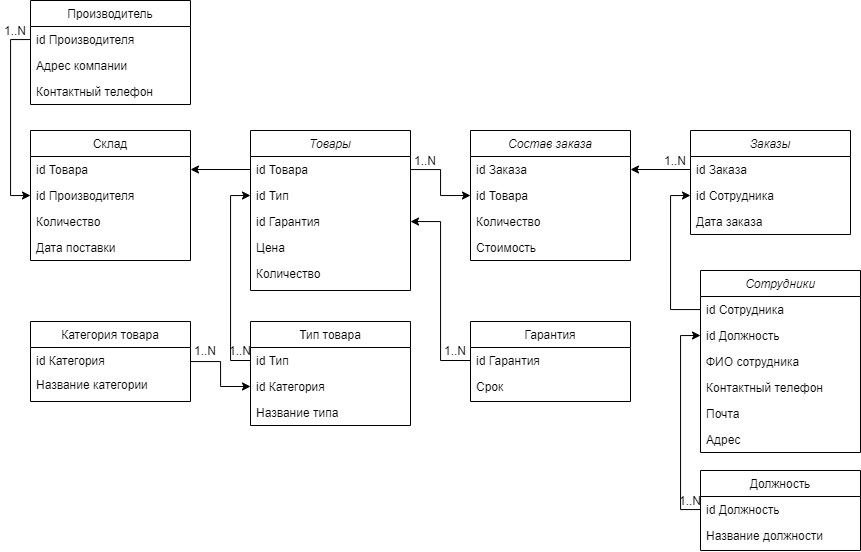

The diagram above was exported from draw.io. Its source (the exported page's mxGraphModel, read from the mxfile embedded in the PNG):
<mxGraphModel dx="1221" dy="1744" grid="1" gridSize="10" guides="1" tooltips="1" connect="1" arrows="1" fold="1" page="1" pageScale="1" pageWidth="827" pageHeight="1169" math="0" shadow="0">
  <root>
    <mxCell id="WIyWlLk6GJQsqaUBKTNV-0" />
    <mxCell id="WIyWlLk6GJQsqaUBKTNV-1" parent="WIyWlLk6GJQsqaUBKTNV-0" />
    <mxCell id="zkfFHV4jXpPFQw0GAbJ--0" value="Товары" style="swimlane;fontStyle=2;align=center;verticalAlign=top;childLayout=stackLayout;horizontal=1;startSize=26;horizontalStack=0;resizeParent=1;resizeLast=0;collapsible=1;marginBottom=0;rounded=0;shadow=0;strokeWidth=1;" parent="WIyWlLk6GJQsqaUBKTNV-1" vertex="1">
      <mxGeometry x="290" y="120" width="160" height="160" as="geometry">
        <mxRectangle x="230" y="140" width="160" height="26" as="alternateBounds" />
      </mxGeometry>
    </mxCell>
    <mxCell id="zkfFHV4jXpPFQw0GAbJ--1" value="id Товара" style="text;align=left;verticalAlign=top;spacingLeft=4;spacingRight=4;overflow=hidden;rotatable=0;points=[[0,0.5],[1,0.5]];portConstraint=eastwest;" parent="zkfFHV4jXpPFQw0GAbJ--0" vertex="1">
      <mxGeometry y="26" width="160" height="26" as="geometry" />
    </mxCell>
    <mxCell id="zkfFHV4jXpPFQw0GAbJ--2" value="id Тип" style="text;align=left;verticalAlign=top;spacingLeft=4;spacingRight=4;overflow=hidden;rotatable=0;points=[[0,0.5],[1,0.5]];portConstraint=eastwest;rounded=0;shadow=0;html=0;" parent="zkfFHV4jXpPFQw0GAbJ--0" vertex="1">
      <mxGeometry y="52" width="160" height="26" as="geometry" />
    </mxCell>
    <mxCell id="QzdSPq2U7iWoZfXn7tze-57" value="id Гарантия" style="text;align=left;verticalAlign=top;spacingLeft=4;spacingRight=4;overflow=hidden;rotatable=0;points=[[0,0.5],[1,0.5]];portConstraint=eastwest;rounded=0;shadow=0;html=0;" parent="zkfFHV4jXpPFQw0GAbJ--0" vertex="1">
      <mxGeometry y="78" width="160" height="26" as="geometry" />
    </mxCell>
    <mxCell id="QzdSPq2U7iWoZfXn7tze-10" value="Цена" style="text;align=left;verticalAlign=top;spacingLeft=4;spacingRight=4;overflow=hidden;rotatable=0;points=[[0,0.5],[1,0.5]];portConstraint=eastwest;rounded=0;shadow=0;html=0;" parent="zkfFHV4jXpPFQw0GAbJ--0" vertex="1">
      <mxGeometry y="104" width="160" height="26" as="geometry" />
    </mxCell>
    <mxCell id="QzdSPq2U7iWoZfXn7tze-11" value="Количество" style="text;align=left;verticalAlign=top;spacingLeft=4;spacingRight=4;overflow=hidden;rotatable=0;points=[[0,0.5],[1,0.5]];portConstraint=eastwest;rounded=0;shadow=0;html=0;" parent="zkfFHV4jXpPFQw0GAbJ--0" vertex="1">
      <mxGeometry y="130" width="160" height="30" as="geometry" />
    </mxCell>
    <mxCell id="zkfFHV4jXpPFQw0GAbJ--6" value="Тип товара" style="swimlane;fontStyle=0;align=center;verticalAlign=top;childLayout=stackLayout;horizontal=1;startSize=26;horizontalStack=0;resizeParent=1;resizeLast=0;collapsible=1;marginBottom=0;rounded=0;shadow=0;strokeWidth=1;" parent="WIyWlLk6GJQsqaUBKTNV-1" vertex="1">
      <mxGeometry x="290" y="311" width="160" height="104" as="geometry">
        <mxRectangle x="130" y="380" width="160" height="26" as="alternateBounds" />
      </mxGeometry>
    </mxCell>
    <mxCell id="zkfFHV4jXpPFQw0GAbJ--7" value="id Тип" style="text;align=left;verticalAlign=top;spacingLeft=4;spacingRight=4;overflow=hidden;rotatable=0;points=[[0,0.5],[1,0.5]];portConstraint=eastwest;" parent="zkfFHV4jXpPFQw0GAbJ--6" vertex="1">
      <mxGeometry y="26" width="160" height="26" as="geometry" />
    </mxCell>
    <mxCell id="zkfFHV4jXpPFQw0GAbJ--8" value="id Категория" style="text;align=left;verticalAlign=top;spacingLeft=4;spacingRight=4;overflow=hidden;rotatable=0;points=[[0,0.5],[1,0.5]];portConstraint=eastwest;rounded=0;shadow=0;html=0;" parent="zkfFHV4jXpPFQw0GAbJ--6" vertex="1">
      <mxGeometry y="52" width="160" height="26" as="geometry" />
    </mxCell>
    <mxCell id="QzdSPq2U7iWoZfXn7tze-18" value="Название типа" style="text;align=left;verticalAlign=top;spacingLeft=4;spacingRight=4;overflow=hidden;rotatable=0;points=[[0,0.5],[1,0.5]];portConstraint=eastwest;rounded=0;shadow=0;html=0;" parent="zkfFHV4jXpPFQw0GAbJ--6" vertex="1">
      <mxGeometry y="78" width="160" height="26" as="geometry" />
    </mxCell>
    <mxCell id="zkfFHV4jXpPFQw0GAbJ--13" value="Производитель" style="swimlane;fontStyle=0;align=center;verticalAlign=top;childLayout=stackLayout;horizontal=1;startSize=26;horizontalStack=0;resizeParent=1;resizeLast=0;collapsible=1;marginBottom=0;rounded=0;shadow=0;strokeWidth=1;" parent="WIyWlLk6GJQsqaUBKTNV-1" vertex="1">
      <mxGeometry x="70" y="-10" width="160" height="104" as="geometry">
        <mxRectangle x="340" y="380" width="170" height="26" as="alternateBounds" />
      </mxGeometry>
    </mxCell>
    <mxCell id="zkfFHV4jXpPFQw0GAbJ--14" value="id Производителя" style="text;align=left;verticalAlign=top;spacingLeft=4;spacingRight=4;overflow=hidden;rotatable=0;points=[[0,0.5],[1,0.5]];portConstraint=eastwest;" parent="zkfFHV4jXpPFQw0GAbJ--13" vertex="1">
      <mxGeometry y="26" width="160" height="26" as="geometry" />
    </mxCell>
    <mxCell id="QzdSPq2U7iWoZfXn7tze-16" value="Адрес компании" style="text;align=left;verticalAlign=top;spacingLeft=4;spacingRight=4;overflow=hidden;rotatable=0;points=[[0,0.5],[1,0.5]];portConstraint=eastwest;" parent="zkfFHV4jXpPFQw0GAbJ--13" vertex="1">
      <mxGeometry y="52" width="160" height="26" as="geometry" />
    </mxCell>
    <mxCell id="QzdSPq2U7iWoZfXn7tze-17" value="Контактный телефон" style="text;align=left;verticalAlign=top;spacingLeft=4;spacingRight=4;overflow=hidden;rotatable=0;points=[[0,0.5],[1,0.5]];portConstraint=eastwest;" parent="zkfFHV4jXpPFQw0GAbJ--13" vertex="1">
      <mxGeometry y="78" width="160" height="26" as="geometry" />
    </mxCell>
    <mxCell id="zkfFHV4jXpPFQw0GAbJ--17" value="Склад" style="swimlane;fontStyle=0;align=center;verticalAlign=top;childLayout=stackLayout;horizontal=1;startSize=26;horizontalStack=0;resizeParent=1;resizeLast=0;collapsible=1;marginBottom=0;rounded=0;shadow=0;strokeWidth=1;" parent="WIyWlLk6GJQsqaUBKTNV-1" vertex="1">
      <mxGeometry x="70" y="120" width="160" height="130" as="geometry">
        <mxRectangle x="550" y="140" width="160" height="26" as="alternateBounds" />
      </mxGeometry>
    </mxCell>
    <mxCell id="zkfFHV4jXpPFQw0GAbJ--18" value="id Товара" style="text;align=left;verticalAlign=top;spacingLeft=4;spacingRight=4;overflow=hidden;rotatable=0;points=[[0,0.5],[1,0.5]];portConstraint=eastwest;" parent="zkfFHV4jXpPFQw0GAbJ--17" vertex="1">
      <mxGeometry y="26" width="160" height="26" as="geometry" />
    </mxCell>
    <mxCell id="zkfFHV4jXpPFQw0GAbJ--19" value="id Производителя" style="text;align=left;verticalAlign=top;spacingLeft=4;spacingRight=4;overflow=hidden;rotatable=0;points=[[0,0.5],[1,0.5]];portConstraint=eastwest;rounded=0;shadow=0;html=0;" parent="zkfFHV4jXpPFQw0GAbJ--17" vertex="1">
      <mxGeometry y="52" width="160" height="26" as="geometry" />
    </mxCell>
    <mxCell id="zkfFHV4jXpPFQw0GAbJ--20" value="Количество" style="text;align=left;verticalAlign=top;spacingLeft=4;spacingRight=4;overflow=hidden;rotatable=0;points=[[0,0.5],[1,0.5]];portConstraint=eastwest;rounded=0;shadow=0;html=0;" parent="zkfFHV4jXpPFQw0GAbJ--17" vertex="1">
      <mxGeometry y="78" width="160" height="26" as="geometry" />
    </mxCell>
    <mxCell id="zkfFHV4jXpPFQw0GAbJ--21" value="Дата поставки" style="text;align=left;verticalAlign=top;spacingLeft=4;spacingRight=4;overflow=hidden;rotatable=0;points=[[0,0.5],[1,0.5]];portConstraint=eastwest;rounded=0;shadow=0;html=0;" parent="zkfFHV4jXpPFQw0GAbJ--17" vertex="1">
      <mxGeometry y="104" width="160" height="26" as="geometry" />
    </mxCell>
    <mxCell id="kYts4U6VokHri7SNB3_k-19" style="edgeStyle=orthogonalEdgeStyle;rounded=0;orthogonalLoop=1;jettySize=auto;html=1;" edge="1" parent="WIyWlLk6GJQsqaUBKTNV-1" source="QzdSPq2U7iWoZfXn7tze-19" target="zkfFHV4jXpPFQw0GAbJ--8">
      <mxGeometry relative="1" as="geometry" />
    </mxCell>
    <mxCell id="QzdSPq2U7iWoZfXn7tze-19" value="Категория товара" style="swimlane;fontStyle=0;align=center;verticalAlign=top;childLayout=stackLayout;horizontal=1;startSize=26;horizontalStack=0;resizeParent=1;resizeLast=0;collapsible=1;marginBottom=0;rounded=0;shadow=0;strokeWidth=1;" parent="WIyWlLk6GJQsqaUBKTNV-1" vertex="1">
      <mxGeometry x="70" y="311" width="160" height="80" as="geometry">
        <mxRectangle x="130" y="380" width="160" height="26" as="alternateBounds" />
      </mxGeometry>
    </mxCell>
    <mxCell id="QzdSPq2U7iWoZfXn7tze-21" value="id Категория" style="text;align=left;verticalAlign=top;spacingLeft=4;spacingRight=4;overflow=hidden;rotatable=0;points=[[0,0.5],[1,0.5]];portConstraint=eastwest;rounded=0;shadow=0;html=0;" parent="QzdSPq2U7iWoZfXn7tze-19" vertex="1">
      <mxGeometry y="26" width="160" height="24" as="geometry" />
    </mxCell>
    <mxCell id="QzdSPq2U7iWoZfXn7tze-22" value="Название категории&#10;" style="text;align=left;verticalAlign=top;spacingLeft=4;spacingRight=4;overflow=hidden;rotatable=0;points=[[0,0.5],[1,0.5]];portConstraint=eastwest;rounded=0;shadow=0;html=0;" parent="QzdSPq2U7iWoZfXn7tze-19" vertex="1">
      <mxGeometry y="50" width="160" height="30" as="geometry" />
    </mxCell>
    <mxCell id="QzdSPq2U7iWoZfXn7tze-23" value="Состав заказа" style="swimlane;fontStyle=2;align=center;verticalAlign=top;childLayout=stackLayout;horizontal=1;startSize=26;horizontalStack=0;resizeParent=1;resizeLast=0;collapsible=1;marginBottom=0;rounded=0;shadow=0;strokeWidth=1;" parent="WIyWlLk6GJQsqaUBKTNV-1" vertex="1">
      <mxGeometry x="510" y="120" width="160" height="130" as="geometry">
        <mxRectangle x="230" y="140" width="160" height="26" as="alternateBounds" />
      </mxGeometry>
    </mxCell>
    <mxCell id="QzdSPq2U7iWoZfXn7tze-24" value="id Заказа" style="text;align=left;verticalAlign=top;spacingLeft=4;spacingRight=4;overflow=hidden;rotatable=0;points=[[0,0.5],[1,0.5]];portConstraint=eastwest;" parent="QzdSPq2U7iWoZfXn7tze-23" vertex="1">
      <mxGeometry y="26" width="160" height="26" as="geometry" />
    </mxCell>
    <mxCell id="QzdSPq2U7iWoZfXn7tze-25" value="id Товара" style="text;align=left;verticalAlign=top;spacingLeft=4;spacingRight=4;overflow=hidden;rotatable=0;points=[[0,0.5],[1,0.5]];portConstraint=eastwest;rounded=0;shadow=0;html=0;" parent="QzdSPq2U7iWoZfXn7tze-23" vertex="1">
      <mxGeometry y="52" width="160" height="26" as="geometry" />
    </mxCell>
    <mxCell id="QzdSPq2U7iWoZfXn7tze-26" value="Количество" style="text;align=left;verticalAlign=top;spacingLeft=4;spacingRight=4;overflow=hidden;rotatable=0;points=[[0,0.5],[1,0.5]];portConstraint=eastwest;rounded=0;shadow=0;html=0;" parent="QzdSPq2U7iWoZfXn7tze-23" vertex="1">
      <mxGeometry y="78" width="160" height="26" as="geometry" />
    </mxCell>
    <mxCell id="QzdSPq2U7iWoZfXn7tze-27" value="Стоимость" style="text;align=left;verticalAlign=top;spacingLeft=4;spacingRight=4;overflow=hidden;rotatable=0;points=[[0,0.5],[1,0.5]];portConstraint=eastwest;rounded=0;shadow=0;html=0;" parent="QzdSPq2U7iWoZfXn7tze-23" vertex="1">
      <mxGeometry y="104" width="160" height="26" as="geometry" />
    </mxCell>
    <mxCell id="QzdSPq2U7iWoZfXn7tze-28" value="Заказы" style="swimlane;fontStyle=2;align=center;verticalAlign=top;childLayout=stackLayout;horizontal=1;startSize=26;horizontalStack=0;resizeParent=1;resizeLast=0;collapsible=1;marginBottom=0;rounded=0;shadow=0;strokeWidth=1;" parent="WIyWlLk6GJQsqaUBKTNV-1" vertex="1">
      <mxGeometry x="730" y="120" width="160" height="104" as="geometry">
        <mxRectangle x="230" y="140" width="160" height="26" as="alternateBounds" />
      </mxGeometry>
    </mxCell>
    <mxCell id="QzdSPq2U7iWoZfXn7tze-29" value="id Заказа" style="text;align=left;verticalAlign=top;spacingLeft=4;spacingRight=4;overflow=hidden;rotatable=0;points=[[0,0.5],[1,0.5]];portConstraint=eastwest;" parent="QzdSPq2U7iWoZfXn7tze-28" vertex="1">
      <mxGeometry y="26" width="160" height="26" as="geometry" />
    </mxCell>
    <mxCell id="QzdSPq2U7iWoZfXn7tze-30" value="id Сотрудника" style="text;align=left;verticalAlign=top;spacingLeft=4;spacingRight=4;overflow=hidden;rotatable=0;points=[[0,0.5],[1,0.5]];portConstraint=eastwest;rounded=0;shadow=0;html=0;" parent="QzdSPq2U7iWoZfXn7tze-28" vertex="1">
      <mxGeometry y="52" width="160" height="26" as="geometry" />
    </mxCell>
    <mxCell id="QzdSPq2U7iWoZfXn7tze-32" value="Дата заказа" style="text;align=left;verticalAlign=top;spacingLeft=4;spacingRight=4;overflow=hidden;rotatable=0;points=[[0,0.5],[1,0.5]];portConstraint=eastwest;rounded=0;shadow=0;html=0;" parent="QzdSPq2U7iWoZfXn7tze-28" vertex="1">
      <mxGeometry y="78" width="160" height="26" as="geometry" />
    </mxCell>
    <mxCell id="QzdSPq2U7iWoZfXn7tze-33" value="Сотрудники" style="swimlane;fontStyle=2;align=center;verticalAlign=top;childLayout=stackLayout;horizontal=1;startSize=26;horizontalStack=0;resizeParent=1;resizeLast=0;collapsible=1;marginBottom=0;rounded=0;shadow=0;strokeWidth=1;" parent="WIyWlLk6GJQsqaUBKTNV-1" vertex="1">
      <mxGeometry x="740" y="260" width="160" height="182" as="geometry">
        <mxRectangle x="230" y="140" width="160" height="26" as="alternateBounds" />
      </mxGeometry>
    </mxCell>
    <mxCell id="QzdSPq2U7iWoZfXn7tze-34" value="id Сотрудника" style="text;align=left;verticalAlign=top;spacingLeft=4;spacingRight=4;overflow=hidden;rotatable=0;points=[[0,0.5],[1,0.5]];portConstraint=eastwest;" parent="QzdSPq2U7iWoZfXn7tze-33" vertex="1">
      <mxGeometry y="26" width="160" height="26" as="geometry" />
    </mxCell>
    <mxCell id="QzdSPq2U7iWoZfXn7tze-35" value="id Должность" style="text;align=left;verticalAlign=top;spacingLeft=4;spacingRight=4;overflow=hidden;rotatable=0;points=[[0,0.5],[1,0.5]];portConstraint=eastwest;rounded=0;shadow=0;html=0;" parent="QzdSPq2U7iWoZfXn7tze-33" vertex="1">
      <mxGeometry y="52" width="160" height="26" as="geometry" />
    </mxCell>
    <mxCell id="QzdSPq2U7iWoZfXn7tze-36" value="ФИО сотрудника" style="text;align=left;verticalAlign=top;spacingLeft=4;spacingRight=4;overflow=hidden;rotatable=0;points=[[0,0.5],[1,0.5]];portConstraint=eastwest;rounded=0;shadow=0;html=0;" parent="QzdSPq2U7iWoZfXn7tze-33" vertex="1">
      <mxGeometry y="78" width="160" height="26" as="geometry" />
    </mxCell>
    <mxCell id="QzdSPq2U7iWoZfXn7tze-37" value="Контактный телефон" style="text;align=left;verticalAlign=top;spacingLeft=4;spacingRight=4;overflow=hidden;rotatable=0;points=[[0,0.5],[1,0.5]];portConstraint=eastwest;rounded=0;shadow=0;html=0;" parent="QzdSPq2U7iWoZfXn7tze-33" vertex="1">
      <mxGeometry y="104" width="160" height="26" as="geometry" />
    </mxCell>
    <mxCell id="QzdSPq2U7iWoZfXn7tze-39" value="Почта" style="text;align=left;verticalAlign=top;spacingLeft=4;spacingRight=4;overflow=hidden;rotatable=0;points=[[0,0.5],[1,0.5]];portConstraint=eastwest;rounded=0;shadow=0;html=0;" parent="QzdSPq2U7iWoZfXn7tze-33" vertex="1">
      <mxGeometry y="130" width="160" height="26" as="geometry" />
    </mxCell>
    <mxCell id="QzdSPq2U7iWoZfXn7tze-38" value="Адрес" style="text;align=left;verticalAlign=top;spacingLeft=4;spacingRight=4;overflow=hidden;rotatable=0;points=[[0,0.5],[1,0.5]];portConstraint=eastwest;rounded=0;shadow=0;html=0;" parent="QzdSPq2U7iWoZfXn7tze-33" vertex="1">
      <mxGeometry y="156" width="160" height="26" as="geometry" />
    </mxCell>
    <mxCell id="QzdSPq2U7iWoZfXn7tze-40" value="Должность" style="swimlane;fontStyle=0;align=center;verticalAlign=top;childLayout=stackLayout;horizontal=1;startSize=26;horizontalStack=0;resizeParent=1;resizeLast=0;collapsible=1;marginBottom=0;rounded=0;shadow=0;strokeWidth=1;" parent="WIyWlLk6GJQsqaUBKTNV-1" vertex="1">
      <mxGeometry x="740" y="460" width="160" height="80" as="geometry">
        <mxRectangle x="130" y="380" width="160" height="26" as="alternateBounds" />
      </mxGeometry>
    </mxCell>
    <mxCell id="QzdSPq2U7iWoZfXn7tze-41" value="id Должность" style="text;align=left;verticalAlign=top;spacingLeft=4;spacingRight=4;overflow=hidden;rotatable=0;points=[[0,0.5],[1,0.5]];portConstraint=eastwest;rounded=0;shadow=0;html=0;" parent="QzdSPq2U7iWoZfXn7tze-40" vertex="1">
      <mxGeometry y="26" width="160" height="26" as="geometry" />
    </mxCell>
    <mxCell id="QzdSPq2U7iWoZfXn7tze-42" value="Название должности" style="text;align=left;verticalAlign=top;spacingLeft=4;spacingRight=4;overflow=hidden;rotatable=0;points=[[0,0.5],[1,0.5]];portConstraint=eastwest;rounded=0;shadow=0;html=0;" parent="QzdSPq2U7iWoZfXn7tze-40" vertex="1">
      <mxGeometry y="52" width="160" height="26" as="geometry" />
    </mxCell>
    <mxCell id="QzdSPq2U7iWoZfXn7tze-58" value="Гарантия" style="swimlane;fontStyle=0;align=center;verticalAlign=top;childLayout=stackLayout;horizontal=1;startSize=26;horizontalStack=0;resizeParent=1;resizeLast=0;collapsible=1;marginBottom=0;rounded=0;shadow=0;strokeWidth=1;" parent="WIyWlLk6GJQsqaUBKTNV-1" vertex="1">
      <mxGeometry x="510" y="311" width="160" height="80" as="geometry">
        <mxRectangle x="130" y="380" width="160" height="26" as="alternateBounds" />
      </mxGeometry>
    </mxCell>
    <mxCell id="QzdSPq2U7iWoZfXn7tze-59" value="id Гарантия" style="text;align=left;verticalAlign=top;spacingLeft=4;spacingRight=4;overflow=hidden;rotatable=0;points=[[0,0.5],[1,0.5]];portConstraint=eastwest;rounded=0;shadow=0;html=0;" parent="QzdSPq2U7iWoZfXn7tze-58" vertex="1">
      <mxGeometry y="26" width="160" height="26" as="geometry" />
    </mxCell>
    <mxCell id="QzdSPq2U7iWoZfXn7tze-61" value="Срок" style="text;align=left;verticalAlign=top;spacingLeft=4;spacingRight=4;overflow=hidden;rotatable=0;points=[[0,0.5],[1,0.5]];portConstraint=eastwest;rounded=0;shadow=0;html=0;" parent="QzdSPq2U7iWoZfXn7tze-58" vertex="1">
      <mxGeometry y="52" width="160" height="28" as="geometry" />
    </mxCell>
    <mxCell id="kYts4U6VokHri7SNB3_k-13" style="edgeStyle=orthogonalEdgeStyle;rounded=0;orthogonalLoop=1;jettySize=auto;html=1;entryX=0;entryY=0.5;entryDx=0;entryDy=0;" edge="1" parent="WIyWlLk6GJQsqaUBKTNV-1" source="zkfFHV4jXpPFQw0GAbJ--1" target="QzdSPq2U7iWoZfXn7tze-25">
      <mxGeometry relative="1" as="geometry" />
    </mxCell>
    <mxCell id="kYts4U6VokHri7SNB3_k-14" style="edgeStyle=orthogonalEdgeStyle;rounded=0;orthogonalLoop=1;jettySize=auto;html=1;" edge="1" parent="WIyWlLk6GJQsqaUBKTNV-1" source="QzdSPq2U7iWoZfXn7tze-29" target="QzdSPq2U7iWoZfXn7tze-24">
      <mxGeometry relative="1" as="geometry" />
    </mxCell>
    <mxCell id="kYts4U6VokHri7SNB3_k-15" style="edgeStyle=orthogonalEdgeStyle;rounded=0;orthogonalLoop=1;jettySize=auto;html=1;entryX=0;entryY=0.5;entryDx=0;entryDy=0;" edge="1" parent="WIyWlLk6GJQsqaUBKTNV-1" source="QzdSPq2U7iWoZfXn7tze-34" target="QzdSPq2U7iWoZfXn7tze-30">
      <mxGeometry relative="1" as="geometry" />
    </mxCell>
    <mxCell id="kYts4U6VokHri7SNB3_k-16" style="edgeStyle=orthogonalEdgeStyle;rounded=0;orthogonalLoop=1;jettySize=auto;html=1;entryX=0;entryY=0.5;entryDx=0;entryDy=0;" edge="1" parent="WIyWlLk6GJQsqaUBKTNV-1" source="QzdSPq2U7iWoZfXn7tze-41" target="QzdSPq2U7iWoZfXn7tze-35">
      <mxGeometry relative="1" as="geometry" />
    </mxCell>
    <mxCell id="kYts4U6VokHri7SNB3_k-17" style="edgeStyle=orthogonalEdgeStyle;rounded=0;orthogonalLoop=1;jettySize=auto;html=1;" edge="1" parent="WIyWlLk6GJQsqaUBKTNV-1" source="QzdSPq2U7iWoZfXn7tze-59" target="QzdSPq2U7iWoZfXn7tze-57">
      <mxGeometry relative="1" as="geometry" />
    </mxCell>
    <mxCell id="kYts4U6VokHri7SNB3_k-18" style="edgeStyle=orthogonalEdgeStyle;rounded=0;orthogonalLoop=1;jettySize=auto;html=1;entryX=0;entryY=0.5;entryDx=0;entryDy=0;" edge="1" parent="WIyWlLk6GJQsqaUBKTNV-1" source="zkfFHV4jXpPFQw0GAbJ--7" target="zkfFHV4jXpPFQw0GAbJ--2">
      <mxGeometry relative="1" as="geometry">
        <Array as="points">
          <mxPoint x="270" y="350" />
          <mxPoint x="270" y="185" />
        </Array>
      </mxGeometry>
    </mxCell>
    <mxCell id="kYts4U6VokHri7SNB3_k-20" style="edgeStyle=orthogonalEdgeStyle;rounded=0;orthogonalLoop=1;jettySize=auto;html=1;entryX=1;entryY=0.5;entryDx=0;entryDy=0;" edge="1" parent="WIyWlLk6GJQsqaUBKTNV-1" source="zkfFHV4jXpPFQw0GAbJ--1" target="zkfFHV4jXpPFQw0GAbJ--18">
      <mxGeometry relative="1" as="geometry" />
    </mxCell>
    <mxCell id="kYts4U6VokHri7SNB3_k-21" style="edgeStyle=orthogonalEdgeStyle;rounded=0;orthogonalLoop=1;jettySize=auto;html=1;entryX=0;entryY=0.5;entryDx=0;entryDy=0;" edge="1" parent="WIyWlLk6GJQsqaUBKTNV-1" source="zkfFHV4jXpPFQw0GAbJ--14" target="zkfFHV4jXpPFQw0GAbJ--19">
      <mxGeometry relative="1" as="geometry" />
    </mxCell>
    <mxCell id="kYts4U6VokHri7SNB3_k-22" value="1..N" style="text;html=1;strokeColor=none;fillColor=none;align=center;verticalAlign=middle;whiteSpace=wrap;rounded=0;" vertex="1" parent="WIyWlLk6GJQsqaUBKTNV-1">
      <mxGeometry x="450" y="140" width="30" height="20" as="geometry" />
    </mxCell>
    <mxCell id="kYts4U6VokHri7SNB3_k-23" value="1..N" style="text;html=1;strokeColor=none;fillColor=none;align=center;verticalAlign=middle;whiteSpace=wrap;rounded=0;" vertex="1" parent="WIyWlLk6GJQsqaUBKTNV-1">
      <mxGeometry x="480" y="330" width="30" height="20" as="geometry" />
    </mxCell>
    <mxCell id="kYts4U6VokHri7SNB3_k-24" value="1..N" style="text;html=1;strokeColor=none;fillColor=none;align=center;verticalAlign=middle;whiteSpace=wrap;rounded=0;" vertex="1" parent="WIyWlLk6GJQsqaUBKTNV-1">
      <mxGeometry x="230" y="330" width="30" height="20" as="geometry" />
    </mxCell>
    <mxCell id="kYts4U6VokHri7SNB3_k-25" value="1..N" style="text;html=1;strokeColor=none;fillColor=none;align=center;verticalAlign=middle;whiteSpace=wrap;rounded=0;" vertex="1" parent="WIyWlLk6GJQsqaUBKTNV-1">
      <mxGeometry x="40" y="10" width="30" height="20" as="geometry" />
    </mxCell>
    <mxCell id="kYts4U6VokHri7SNB3_k-26" value="1..N" style="text;html=1;strokeColor=none;fillColor=none;align=center;verticalAlign=middle;whiteSpace=wrap;rounded=0;" vertex="1" parent="WIyWlLk6GJQsqaUBKTNV-1">
      <mxGeometry x="270" y="330" width="20" height="20" as="geometry" />
    </mxCell>
    <mxCell id="kYts4U6VokHri7SNB3_k-27" value="1..N" style="text;html=1;strokeColor=none;fillColor=none;align=center;verticalAlign=middle;whiteSpace=wrap;rounded=0;" vertex="1" parent="WIyWlLk6GJQsqaUBKTNV-1">
      <mxGeometry x="700" y="140" width="30" height="20" as="geometry" />
    </mxCell>
    <mxCell id="kYts4U6VokHri7SNB3_k-29" value="1..N" style="text;html=1;strokeColor=none;fillColor=none;align=center;verticalAlign=middle;whiteSpace=wrap;rounded=0;" vertex="1" parent="WIyWlLk6GJQsqaUBKTNV-1">
      <mxGeometry x="720" y="480" width="20" height="20" as="geometry" />
    </mxCell>
  </root>
</mxGraphModel>